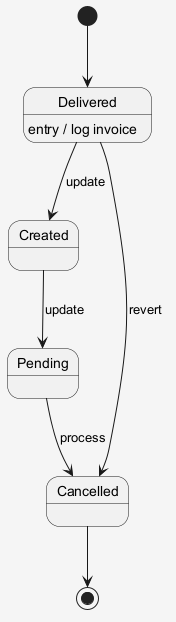

The diagram above was rendered by PlantUML. Its source (embedded in the PNG):
@startuml
skinparam shadowing false
skinparam backgroundColor #F5F5F5
[*] --> Delivered
Delivered --> Created : update
Delivered : entry / log invoice
Created --> Pending : update
Pending --> Cancelled : process
Delivered --> Cancelled : revert
Cancelled --> [*]
@enduml